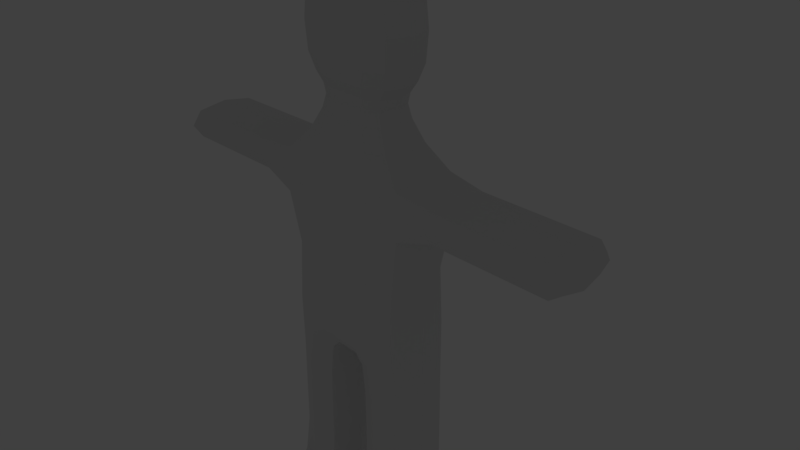 # Source: MyFIrstModel.blend  (saved by Blender 2.78.0; exported with 4.5.12 LTS)
import bpy
from mathutils import Matrix  # noqa: F401  (used for matrix-valued properties, if any)

bpy.ops.wm.read_factory_settings(use_empty=True)
scene = bpy.context.scene
scene.name = 'Scene'

# ---- collections
col_collection_1 = bpy.data.collections.new('Collection 1'); scene.collection.children.link(col_collection_1)
col_collection_1.hide_render = True
col_collection_1.hide_viewport = True
col_collection_5 = bpy.data.collections.new('Collection 5'); scene.collection.children.link(col_collection_5)

# ---- world
world_world = bpy.data.worlds.new('World'); scene.world = world_world
world_world.color = (0.05088, 0.05088, 0.05088)
world_world.use_sun_shadow = False
world_world.sun_shadow_jitter_overblur = 0.0
world_world.cycles.sampling_method = 'MANUAL'

# ---- cameras
cam_camera = bpy.data.cameras.new('Camera')
cam_camera.clip_end = 100.0
cam_camera.lens = 35.0
cam_camera.sensor_width = 32.0
cam_camera.sensor_height = 18.0
cam_camera.ortho_scale = 7.314
cam_camera.dof.focus_distance = 0.0
cam_camera.dof.aperture_fstop = 128.0

# ---- lights
light_lamp = bpy.data.lights.new('Lamp', 'POINT')
light_lamp.transmission_factor = 0.0
light_lamp.cutoff_distance = 30.0
light_lamp.energy = 100.0
light_lamp.shadow_buffer_clip_start = 1.001
light_lamp.shadow_soft_size = 0.1
light_lamp.shadow_maximum_resolution = 0.006
light_lamp.use_absolute_resolution = True

# ---- meshes
me_cube_001 = bpy.data.meshes.new('Cube.001')
me_cube_001.from_pydata([(-1.514, 0.0, 0.604), (-0.5, -0.55, 0.802), (-0.7716, 0.0, 1.248), (-0.3858, 0.4244, 1.248), (-0.2716, 0.2988, 1.595), (-0.5431, 0.0, 1.595), (-0.67, 0.0, 1.806), (-0.335, 0.3685, 1.806), (-0.3231, 0.3554, 2.764), (-0.3984, 0.4383, 2.267), (-0.7968, 0.0, 2.267), (-0.2478, 0.0, 2.912), (-0.6462, 0.0, 2.764), (-0.5, -0.55, 0.001889), (-1.0, 0.0, 0.001889), (-2.495, 0.55, 0.802), (-1.514, 0.0, 1.0), (-1.514, 0.55, 0.802), (-1.514, -0.55, 0.802), (-3.131, 0.55, 0.802), (-2.495, -0.55, 0.802), (-2.495, 0.0, 0.604), (-2.495, 0.0, 1.0), (-3.301, 0.0, 0.802), (-3.131, -0.55, 0.802), (-3.131, 0.0, 0.604), (-3.131, 0.0, 1.0), (-0.5, 0.55, 0.001889), (-0.3231, -0.3554, 2.764), (-0.335, -0.3685, 1.806), (-0.3984, -0.4383, 2.267), (-0.3858, -0.4244, 1.248), (-0.2716, -0.2988, 1.595), (-0.1201, 0.0, -1.0), (-0.5, 0.55, 0.802), (-0.3101, 0.55, -0.8001), (-1.012, 0.0, -1.185), (-0.3101, -0.55, -0.8001), (-0.2634, 0.0, -2.246), (-0.6317, -0.55, -1.285), (-0.2518, 0.0, -1.385), (-0.6317, 0.55, -1.285), (-1.023, 0.0, -2.911), (-1.023, 0.0, -2.246), (-0.6433, 0.55, -2.246), (-0.6433, -0.55, -2.246), (-0.2634, -0.55, -2.911), (-0.6433, 0.55, -2.911), (-0.2634, 0.0, -3.1), (-0.2634, 0.0, -2.911), (-0.6433, 0.0, -3.1), (-1.023, -0.7497, -2.911), (-1.023, -0.55, -2.911), (-0.6433, -0.55, -2.723), (-1.023, 0.0, -3.1), (-0.6433, 0.55, -3.1), (-0.6433, -0.9494, -2.911), (-0.6433, -0.7497, -3.1), (-0.2634, -0.7497, -2.911), (-0.6433, -0.7497, -2.723), (-0.2131, 0.0, -1.096), (-1.004, -0.55, 0.802), (-1.071, 0.0, 1.062), (-0.5455, 0.55, -0.9214), (-0.1676, 0.4125, -0.95), (-0.4714, -0.5186, 1.012), (-0.6003, 0.0, 1.458), (-0.3001, -0.3302, 1.458), (-0.6751, -0.3183, 1.248), (-0.6751, 0.3183, 1.248), (-0.5749, 0.0, 1.698), (-0.2874, -0.3162, 1.698), (-0.4753, -0.2241, 1.595), (-0.4753, 0.2241, 1.595), (-0.7651, 0.0, 1.977), (-0.3826, -0.4209, 1.977), (-0.5862, -0.2764, 1.806), (-0.5862, 0.2764, 1.806), (-0.7592, 0.0, 2.566), (-0.3796, -0.4176, 2.566), (-0.6972, -0.3287, 2.267), (-0.6972, 0.3287, 2.267), (-0.4713, 0.0, 2.875), (-0.2666, -0.2252, 2.875), (-0.5654, 0.2666, 2.764), (-0.5654, -0.2666, 2.764), (-0.875, -0.4125, 0.001889), (-1.004, 0.55, 0.802), (-0.5, -0.55, 0.503), (-1.129, 0.0, 0.4535), (-2.017, -0.55, 0.802), (-2.017, 0.0, 1.0), (-2.017, 0.55, 0.802), (-2.017, 0.0, 0.604), (-1.514, -0.4125, 0.6535), (-1.514, 0.4125, 0.6535), (-1.514, 0.4125, 0.9505), (-1.514, -0.4125, 0.9505), (-2.887, -0.55, 0.802), (-2.887, 0.0, 1.0), (-2.887, 0.55, 0.802), (-2.887, 0.0, 0.604), (-2.495, 0.4125, 0.6535), (-2.495, 0.4125, 0.9505), (-2.495, -0.4125, 0.9505), (-2.495, -0.4125, 0.6535), (-3.258, -0.4125, 0.802), (-3.258, 0.0, 0.9505), (-3.258, 0.4125, 0.802), (-3.258, 0.0, 0.6535), (-3.131, 0.4125, 0.6535), (-3.131, 0.4125, 0.9505), (-3.131, -0.4125, 0.9505), (-3.131, -0.4125, 0.6535), (-0.4714, 0.5186, 1.012), (-0.1676, -0.4125, -0.95), (-0.3001, 0.3302, 1.458), (-0.2874, 0.3162, 1.698), (-0.3826, 0.4209, 1.977), (-0.3796, 0.4176, 2.566), (-0.2666, 0.2252, 2.875), (-0.5, 0.55, 0.503), (0.0, 0.55, -0.8001), (0.0, -0.55, -0.8001), (0.0, -0.3554, 2.764), (0.0, 0.0, 2.912), (0.0, 0.4383, 2.267), (0.0, 0.3554, 2.764), (0.0, 0.3685, 1.806), (0.0, -0.3685, 1.806), (0.0, -0.4383, 2.267), (0.0, 0.2988, 1.595), (0.0, 0.4244, 1.248), (0.0, -0.4244, 1.248), (0.0, -0.2988, 1.595), (0.0, 0.0, -1.0), (0.0, -0.55, 0.802), (0.0, 0.55, 0.802), (-0.875, 0.4125, 0.001889), (-0.5455, -0.55, -0.9214), (0.0, 0.55, 0.001889), (0.0, -0.55, 0.001889), (-0.4525, 0.55, -0.4997), (-1.003, 0.0, -0.596), (-0.4525, -0.55, -0.4997), (-0.2605, 0.0, -1.793), (-0.6404, 0.55, -1.768), (-0.6404, -0.55, -1.768), (-1.02, 0.0, -1.743), (-0.9166, 0.4125, -1.21), (-0.9166, -0.4125, -1.21), (-0.3468, -0.4125, -1.36), (-0.3468, 0.4125, -1.36), (-0.2634, 0.0, -2.651), (-0.6433, 0.55, -2.651), (-0.6433, -0.55, -2.604), (-1.023, 0.0, -2.651), (-0.3584, -0.4125, -2.246), (-0.3584, 0.4125, -2.246), (-0.9282, 0.4125, -2.246), (-0.9282, -0.4125, -2.246), (-0.2634, 0.0, -3.053), (-0.6433, 0.55, -3.053), (-0.2634, -0.4125, -3.053), (-1.023, 0.0, -3.053), (-0.9282, 0.4125, -2.911), (-1.023, -0.4125, -2.911), (-0.3584, 0.4125, -2.911), (-0.2634, -0.4125, -2.911), (-0.6433, -0.6, -2.723), (-0.3584, 0.0, -3.1), (-0.6433, 0.4125, -3.1), (-0.6433, -0.4624, -3.1), (-0.9282, 0.0, -3.1), (-1.023, -0.6, -2.911), (-0.2634, -0.6, -2.911), (-0.3584, 0.4125, -3.1), (-0.3584, -0.55, -2.77), (-1.023, -0.4125, -3.053), (-0.9282, -0.55, -2.77), (-0.9282, 0.4125, -3.1), (-0.6433, -0.8995, -2.77), (-0.6433, -0.8995, -3.053), (-0.9282, -0.8995, -2.911), (-0.3584, -0.8995, -2.911), (-0.9282, -0.7497, -3.053), (-0.9282, -0.7497, -2.77), (-0.3584, -0.7497, -3.053), (-0.3584, -0.7497, -2.77), (-0.2962, -0.4125, -1.053), (-0.9703, -0.447, 1.008), (-0.2962, 0.4125, -1.053), (-0.9703, 0.447, 1.008), (-0.5252, -0.2476, 1.458), (-0.5252, 0.2476, 1.458), (-0.503, -0.2371, 1.698), (-0.503, 0.2371, 1.698), (-0.6695, -0.3156, 1.977), (-0.6695, 0.3156, 1.977), (-0.6643, -0.3132, 2.566), (-0.6643, 0.3132, 2.566), (-0.444, -0.1791, 2.846), (-0.444, 0.1791, 2.846), (-1.002, -0.462, 0.5393), (-1.002, 0.462, 0.5393), (-2.017, -0.4125, 0.9505), (-2.017, 0.4125, 0.9505), (-2.017, -0.4125, 0.6535), (-2.017, 0.4125, 0.6535), (-2.887, -0.4125, 0.9505), (-2.887, 0.4125, 0.9505), (-2.887, -0.4125, 0.6535), (-2.887, 0.4125, 0.6535), (-3.225, -0.3056, 0.912), (-3.225, 0.3056, 0.912), (-3.225, -0.3056, 0.692), (-3.225, 0.3056, 0.692), (0.0, 0.4125, -0.95), (0.0, 0.5186, 1.012), (0.0, -0.4125, -0.95), (0.0, -0.5186, 1.012), (0.0, 0.3302, 1.458), (0.0, -0.3302, 1.458), (0.0, 0.3162, 1.698), (0.0, -0.3162, 1.698), (0.0, 0.4209, 1.977), (0.0, -0.4209, 1.977), (0.0, 0.4176, 2.566), (0.0, -0.4176, 2.566), (0.0, 0.2252, 2.875), (0.0, -0.2252, 2.875), (0.0, -0.55, 0.503), (0.0, 0.55, 0.503), (-0.8687, 0.462, -0.6255), (-0.8687, -0.462, -0.6255), (0.0, 0.55, -0.4997), (0.0, -0.55, -0.4997), (-0.3555, -0.4125, -1.787), (-0.3555, 0.4125, -1.787), (-0.9253, 0.4125, -1.749), (-0.9253, -0.4125, -1.749), (-0.3242, -0.462, -2.677), (-0.3584, 0.4125, -2.651), (-0.9282, 0.4125, -2.651), (-0.9624, -0.462, -2.677), (-0.2634, -0.3056, -3.016), (-0.3584, 0.4125, -3.053), (-0.9282, 0.4125, -3.053), (-1.023, -0.3056, -3.016), (-0.3584, -0.6, -2.77), (-0.9282, -0.6, -2.77), (-0.3242, -0.494, -3.07), (-0.4322, 0.3056, -3.1), (-0.8543, 0.3056, -3.1), (-0.9624, -0.494, -3.07), (-0.4322, -0.8606, -2.806), (-0.8543, -0.8606, -2.806), (-0.4322, -0.8606, -3.016), (-0.8543, -0.8606, -3.016)], [], [(0, 95, 204, 89), (0, 89, 203, 94), (0, 94, 207, 93), (0, 93, 208, 95), (1, 88, 231, 136), (1, 136, 220, 65), (1, 65, 190, 61), (1, 61, 203, 88), (2, 69, 192, 62), (2, 62, 190, 68), (2, 68, 193, 66), (2, 66, 194, 69), (3, 132, 218, 114), (3, 114, 192, 69), (3, 69, 194, 116), (3, 116, 221, 132), (4, 131, 221, 116), (4, 116, 194, 73), (4, 73, 196, 117), (4, 117, 223, 131), (5, 73, 194, 66), (5, 66, 193, 72), (5, 72, 195, 70), (5, 70, 196, 73), (6, 77, 196, 70), (6, 70, 195, 76), (6, 76, 197, 74), (6, 74, 198, 77), (7, 128, 223, 117), (7, 117, 196, 77), (7, 77, 198, 118), (7, 118, 225, 128), (8, 127, 227, 119), (8, 119, 200, 84), (8, 84, 202, 120), (8, 120, 229, 127), (9, 126, 225, 118), (9, 118, 198, 81), (9, 81, 200, 119), (9, 119, 227, 126), (10, 81, 198, 74), (10, 74, 197, 80), (10, 80, 199, 78), (10, 78, 200, 81), (11, 125, 229, 120), (11, 120, 202, 82), (11, 82, 201, 83), (11, 83, 230, 125), (12, 84, 200, 78), (12, 78, 199, 85), (12, 85, 201, 82), (12, 82, 202, 84), (13, 144, 236, 141), (13, 141, 231, 88), (13, 88, 203, 86), (13, 86, 234, 144), (14, 143, 234, 86), (14, 86, 203, 89), (14, 89, 204, 138), (14, 138, 233, 143), (15, 103, 206, 92), (15, 92, 208, 102), (15, 102, 212, 100), (15, 100, 210, 103), (16, 97, 190, 62), (16, 62, 192, 96), (16, 96, 206, 91), (16, 91, 205, 97), (17, 96, 192, 87), (17, 87, 204, 95), (17, 95, 208, 92), (17, 92, 206, 96), (18, 94, 203, 61), (18, 61, 190, 97), (18, 97, 205, 90), (18, 90, 207, 94), (19, 111, 210, 100), (19, 100, 212, 110), (19, 110, 216, 108), (19, 108, 214, 111), (20, 105, 207, 90), (20, 90, 205, 104), (20, 104, 209, 98), (20, 98, 211, 105), (21, 102, 208, 93), (21, 93, 207, 105), (21, 105, 211, 101), (21, 101, 212, 102), (22, 104, 205, 91), (22, 91, 206, 103), (22, 103, 210, 99), (22, 99, 209, 104), (23, 109, 215, 106), (23, 106, 213, 107), (23, 107, 214, 108), (23, 108, 216, 109), (24, 113, 211, 98), (24, 98, 209, 112), (24, 112, 213, 106), (24, 106, 215, 113), (25, 110, 212, 101), (25, 101, 211, 113), (25, 113, 215, 109), (25, 109, 216, 110), (26, 112, 209, 99), (26, 99, 210, 111), (26, 111, 214, 107), (26, 107, 213, 112), (27, 142, 233, 138), (27, 138, 204, 121), (27, 121, 232, 140), (27, 140, 235, 142), (28, 85, 199, 79), (28, 79, 228, 124), (28, 124, 230, 83), (28, 83, 201, 85), (29, 76, 195, 71), (29, 71, 224, 129), (29, 129, 226, 75), (29, 75, 197, 76), (30, 80, 197, 75), (30, 75, 226, 130), (30, 130, 228, 79), (30, 79, 199, 80), (31, 68, 190, 65), (31, 65, 220, 133), (31, 133, 222, 67), (31, 67, 193, 68), (32, 72, 193, 67), (32, 67, 222, 134), (32, 134, 224, 71), (32, 71, 195, 72), (33, 60, 191, 64), (33, 64, 217, 135), (33, 135, 219, 115), (33, 115, 189, 60), (34, 121, 204, 87), (34, 87, 192, 114), (34, 114, 218, 137), (34, 137, 232, 121), (35, 64, 191, 63), (35, 63, 233, 142), (35, 142, 235, 122), (35, 122, 217, 64), (36, 150, 234, 143), (36, 143, 233, 149), (36, 149, 239, 148), (36, 148, 240, 150), (37, 115, 219, 123), (37, 123, 236, 144), (37, 144, 234, 139), (37, 139, 189, 115), (38, 158, 238, 145), (38, 145, 237, 157), (38, 157, 241, 153), (38, 153, 242, 158), (39, 151, 189, 139), (39, 139, 234, 150), (39, 150, 240, 147), (39, 147, 237, 151), (40, 152, 191, 60), (40, 60, 189, 151), (40, 151, 237, 145), (40, 145, 238, 152), (41, 149, 233, 63), (41, 63, 191, 152), (41, 152, 238, 146), (41, 146, 239, 149), (42, 166, 244, 156), (42, 156, 243, 165), (42, 165, 247, 164), (42, 164, 248, 166), (43, 160, 240, 148), (43, 148, 239, 159), (43, 159, 243, 156), (43, 156, 244, 160), (44, 159, 239, 146), (44, 146, 238, 158), (44, 158, 242, 154), (44, 154, 243, 159), (45, 157, 237, 147), (45, 147, 240, 160), (45, 160, 244, 155), (45, 155, 241, 157), (46, 163, 245, 168), (46, 168, 241, 177), (46, 177, 249, 175), (46, 175, 251, 163), (47, 165, 243, 154), (47, 154, 242, 167), (47, 167, 246, 162), (47, 162, 247, 165), (48, 176, 246, 161), (48, 161, 245, 163), (48, 163, 251, 170), (48, 170, 252, 176), (49, 167, 242, 153), (49, 153, 241, 168), (49, 168, 245, 161), (49, 161, 246, 167), (50, 170, 251, 172), (50, 172, 254, 173), (50, 173, 253, 171), (50, 171, 252, 170), (51, 186, 250, 174), (51, 174, 254, 185), (51, 185, 258, 183), (51, 183, 256, 186), (52, 179, 244, 166), (52, 166, 248, 178), (52, 178, 254, 174), (52, 174, 250, 179), (53, 177, 241, 155), (53, 155, 244, 179), (53, 179, 250, 169), (53, 169, 249, 177), (54, 178, 248, 164), (54, 164, 247, 180), (54, 180, 253, 173), (54, 173, 254, 178), (55, 180, 247, 162), (55, 162, 246, 176), (55, 176, 252, 171), (55, 171, 253, 180), (56, 184, 255, 181), (56, 181, 256, 183), (56, 183, 258, 182), (56, 182, 257, 184), (57, 185, 254, 172), (57, 172, 251, 187), (57, 187, 257, 182), (57, 182, 258, 185), (58, 187, 251, 175), (58, 175, 249, 188), (58, 188, 255, 184), (58, 184, 257, 187), (59, 188, 249, 169), (59, 169, 250, 186), (59, 186, 256, 181), (59, 181, 255, 188)])
_ca = me_cube_001.color_attributes.new('Col', 'BYTE_COLOR', 'CORNER')
_ca.data.foreach_set('color', [1.0, 1.0, 1.0, 1.0, 1.0, 1.0, 1.0, 1.0, 1.0, 1.0, 1.0, 1.0, 1.0, 1.0, 1.0, 1.0, 1.0, 1.0, 1.0, 1.0, 1.0, 1.0, 1.0, 1.0, 1.0, 1.0, 1.0, 1.0, 1.0, 1.0, 1.0, 1.0, 1.0, 1.0, 1.0, 1.0, 1.0, 1.0, 1.0, 1.0, 1.0, 1.0, 1.0, 1.0, 1.0, 1.0, 1.0, 1.0, 1.0, 1.0, 1.0, 1.0, 1.0, 1.0, 1.0, 1.0, 1.0, 1.0, 1.0, 1.0, 1.0, 1.0, 1.0, 1.0, 1.0, 1.0, 1.0, 1.0, 1.0, 1.0, 1.0, 1.0, 1.0, 1.0, 1.0, 1.0, 1.0, 1.0, 1.0, 1.0, 1.0, 1.0, 1.0, 1.0, 1.0, 1.0, 1.0, 1.0, 1.0, 1.0, 1.0, 1.0, 1.0, 1.0, 1.0, 1.0, 1.0, 1.0, 1.0, 1.0, 1.0, 1.0, 1.0, 1.0, 1.0, 1.0, 1.0, 1.0, 1.0, 1.0, 1.0, 1.0, 1.0, 1.0, 1.0, 1.0, 1.0, 1.0, 1.0, 1.0, 1.0, 1.0, 1.0, 1.0, 1.0, 1.0, 1.0, 1.0, 1.0, 1.0, 1.0, 1.0, 1.0, 1.0, 1.0, 1.0, 1.0, 1.0, 1.0, 1.0, 1.0, 1.0, 1.0, 1.0, 1.0, 1.0, 1.0, 1.0, 1.0, 1.0, 1.0, 1.0, 1.0, 1.0, 1.0, 1.0, 1.0, 1.0, 1.0, 1.0, 1.0, 1.0, 1.0, 1.0, 1.0, 1.0, 1.0, 1.0, 1.0, 1.0, 1.0, 1.0, 1.0, 1.0, 1.0, 1.0, 1.0, 1.0, 1.0, 1.0, 1.0, 1.0, 1.0, 1.0, 1.0, 1.0, 1.0, 1.0, 1.0, 1.0, 1.0, 1.0, 1.0, 1.0, 1.0, 1.0, 1.0, 1.0, 1.0, 1.0, 1.0, 1.0, 1.0, 1.0, 1.0, 1.0, 1.0, 1.0, 1.0, 1.0, 1.0, 1.0, 1.0, 1.0, 1.0, 1.0, 1.0, 1.0, 1.0, 1.0, 1.0, 1.0, 1.0, 1.0, 1.0, 1.0, 1.0, 1.0, 1.0, 1.0, 1.0, 1.0, 1.0, 1.0, 1.0, 1.0, 1.0, 1.0, 1.0, 1.0, 1.0, 1.0, 1.0, 1.0, 1.0, 1.0, 1.0, 1.0, 1.0, 1.0, 1.0, 1.0, 1.0, 1.0, 1.0, 1.0, 1.0, 1.0, 1.0, 1.0, 1.0, 1.0, 1.0, 1.0, 1.0, 1.0, 1.0, 1.0, 1.0, 1.0, 1.0, 1.0, 1.0, 1.0, 1.0, 1.0, 1.0, 1.0, 1.0, 1.0, 1.0, 1.0, 1.0, 1.0, 1.0, 1.0, 1.0, 1.0, 1.0, 1.0, 1.0, 1.0, 1.0, 1.0, 1.0, 1.0, 1.0, 1.0, 1.0, 1.0, 1.0, 1.0, 1.0, 1.0, 1.0, 1.0, 1.0, 1.0, 1.0, 1.0, 1.0, 1.0, 1.0, 1.0, 1.0, 1.0, 1.0, 1.0, 1.0, 1.0, 1.0, 1.0, 1.0, 1.0, 1.0, 1.0, 1.0, 1.0, 1.0, 1.0, 1.0, 1.0, 1.0, 1.0, 1.0, 1.0, 1.0, 1.0, 1.0, 1.0, 1.0, 1.0, 1.0, 1.0, 1.0, 1.0, 1.0, 1.0, 1.0, 1.0, 1.0, 1.0, 1.0, 1.0, 1.0, 1.0, 1.0, 1.0, 1.0, 1.0, 1.0, 1.0, 1.0, 1.0, 1.0, 1.0, 1.0, 1.0, 1.0, 1.0, 1.0, 1.0, 1.0, 1.0, 1.0, 1.0, 1.0, 1.0, 1.0, 1.0, 1.0, 1.0, 1.0, 1.0, 1.0, 1.0, 1.0, 1.0, 1.0, 1.0, 1.0, 1.0, 1.0, 1.0, 1.0, 1.0, 1.0, 1.0, 1.0, 1.0, 1.0, 1.0, 1.0, 1.0, 1.0, 1.0, 1.0, 1.0, 1.0, 1.0, 1.0, 1.0, 1.0, 1.0, 1.0, 1.0, 1.0, 1.0, 1.0, 1.0, 1.0, 1.0, 1.0, 1.0, 1.0, 1.0, 1.0, 1.0, 1.0, 1.0, 1.0, 1.0, 1.0, 1.0, 1.0, 1.0, 1.0, 1.0, 1.0, 1.0, 1.0, 1.0, 1.0, 1.0, 1.0, 1.0, 1.0, 1.0, 1.0, 1.0, 1.0, 1.0, 1.0, 1.0, 1.0, 1.0, 1.0, 1.0, 1.0, 1.0, 1.0, 1.0, 1.0, 1.0, 1.0, 1.0, 1.0, 1.0, 1.0, 1.0, 1.0, 1.0, 1.0, 1.0, 1.0, 1.0, 1.0, 1.0, 1.0, 1.0, 1.0, 1.0, 1.0, 1.0, 1.0, 1.0, 1.0, 1.0, 1.0, 1.0, 1.0, 1.0, 1.0, 1.0, 1.0, 1.0, 1.0, 1.0, 1.0, 1.0, 1.0, 1.0, 1.0, 1.0, 1.0, 1.0, 1.0, 1.0, 1.0, 1.0, 1.0, 1.0, 1.0, 1.0, 1.0, 1.0, 1.0, 1.0, 1.0, 1.0, 1.0, 1.0, 1.0, 1.0, 1.0, 1.0, 1.0, 1.0, 1.0, 1.0, 1.0, 1.0, 1.0, 1.0, 1.0, 1.0, 1.0, 1.0, 1.0, 1.0, 1.0, 1.0, 1.0, 1.0, 1.0, 1.0, 1.0, 1.0, 1.0, 1.0, 1.0, 1.0, 1.0, 1.0, 1.0, 1.0, 1.0, 1.0, 1.0, 1.0, 1.0, 1.0, 1.0, 1.0, 1.0, 1.0, 1.0, 1.0, 1.0, 1.0, 1.0, 1.0, 1.0, 1.0, 1.0, 1.0, 1.0, 1.0, 1.0, 1.0, 1.0, 1.0, 1.0, 1.0, 1.0, 1.0, 1.0, 1.0, 1.0, 1.0, 1.0, 1.0, 1.0, 1.0, 1.0, 1.0, 1.0, 1.0, 1.0, 1.0, 1.0, 1.0, 1.0, 1.0, 1.0, 1.0, 1.0, 1.0, 1.0, 1.0, 1.0, 1.0, 1.0, 1.0, 1.0, 1.0, 1.0, 1.0, 1.0, 1.0, 1.0, 1.0, 1.0, 1.0, 1.0, 1.0, 1.0, 1.0, 1.0, 1.0, 1.0, 1.0, 1.0, 1.0, 1.0, 1.0, 1.0, 1.0, 1.0, 1.0, 1.0, 1.0, 1.0, 1.0, 1.0, 1.0, 1.0, 1.0, 1.0, 1.0, 1.0, 1.0, 1.0, 1.0, 1.0, 1.0, 1.0, 1.0, 1.0, 1.0, 1.0, 1.0, 1.0, 1.0, 1.0, 1.0, 1.0, 1.0, 1.0, 1.0, 1.0, 1.0, 1.0, 1.0, 1.0, 1.0, 1.0, 1.0, 1.0, 1.0, 1.0, 1.0, 1.0, 1.0, 1.0, 1.0, 1.0, 1.0, 1.0, 1.0, 1.0, 1.0, 1.0, 1.0, 1.0, 1.0, 1.0, 1.0, 1.0, 1.0, 1.0, 1.0, 1.0, 1.0, 1.0, 1.0, 1.0, 1.0, 1.0, 1.0, 1.0, 1.0, 1.0, 1.0, 1.0, 1.0, 1.0, 1.0, 1.0, 1.0, 1.0, 1.0, 1.0, 1.0, 1.0, 1.0, 1.0, 1.0, 1.0, 1.0, 1.0, 1.0, 1.0, 1.0, 1.0, 1.0, 1.0, 1.0, 1.0, 1.0, 1.0, 1.0, 1.0, 1.0, 1.0, 1.0, 1.0, 1.0, 1.0, 1.0, 1.0, 1.0, 1.0, 1.0, 1.0, 1.0, 1.0, 1.0, 1.0, 1.0, 1.0, 1.0, 1.0, 1.0, 1.0, 1.0, 1.0, 1.0, 1.0, 1.0, 1.0, 1.0, 1.0, 1.0, 1.0, 1.0, 1.0, 1.0, 1.0, 1.0, 1.0, 1.0, 1.0, 1.0, 1.0, 1.0, 1.0, 1.0, 1.0, 1.0, 1.0, 1.0, 1.0, 1.0, 1.0, 1.0, 1.0, 1.0, 1.0, 1.0, 1.0, 1.0, 1.0, 1.0, 1.0, 1.0, 1.0, 1.0, 1.0, 1.0, 1.0, 1.0, 1.0, 1.0, 1.0, 1.0, 1.0, 1.0, 1.0, 1.0, 1.0, 1.0, 1.0, 1.0, 1.0, 1.0, 1.0, 1.0, 1.0, 1.0, 1.0, 1.0, 1.0, 1.0, 1.0, 1.0, 1.0, 1.0, 1.0, 1.0, 1.0, 1.0, 1.0, 1.0, 1.0, 1.0, 1.0, 1.0, 1.0, 1.0, 1.0, 1.0, 1.0, 1.0, 1.0, 1.0, 1.0, 1.0, 1.0, 1.0, 1.0, 1.0, 1.0, 1.0, 1.0, 1.0, 1.0, 1.0, 1.0, 1.0, 1.0, 1.0, 1.0, 1.0, 1.0, 1.0, 1.0, 1.0, 1.0, 1.0, 1.0, 1.0, 1.0, 1.0, 1.0, 1.0, 1.0, 1.0, 1.0, 1.0, 1.0, 1.0, 1.0, 1.0, 1.0, 1.0, 1.0, 1.0, 1.0, 1.0, 1.0, 1.0, 1.0, 1.0, 1.0, 1.0, 1.0, 1.0, 1.0, 1.0, 1.0, 1.0, 1.0, 1.0, 1.0, 1.0, 1.0, 1.0, 1.0, 1.0, 1.0, 1.0, 1.0, 1.0, 1.0, 1.0, 1.0, 1.0, 1.0, 1.0, 1.0, 1.0, 1.0, 1.0, 1.0, 1.0, 1.0, 1.0, 1.0, 1.0, 1.0, 1.0, 1.0, 1.0, 1.0, 1.0, 1.0, 1.0, 1.0, 1.0, 1.0, 1.0, 1.0, 1.0, 1.0, 1.0, 1.0, 1.0, 1.0, 1.0, 1.0, 1.0, 1.0, 1.0, 1.0, 1.0, 1.0, 1.0, 1.0, 1.0, 1.0, 1.0, 1.0, 1.0, 1.0, 1.0, 1.0, 1.0, 1.0, 1.0, 1.0, 1.0, 1.0, 1.0, 1.0, 1.0, 1.0, 1.0, 1.0, 1.0, 1.0, 1.0, 1.0, 1.0, 1.0, 1.0, 1.0, 1.0, 1.0, 1.0, 1.0, 1.0, 1.0, 1.0, 1.0, 1.0, 1.0, 1.0, 1.0, 1.0, 1.0, 1.0, 1.0, 1.0, 1.0, 1.0, 1.0, 1.0, 1.0, 1.0, 1.0, 1.0, 1.0, 1.0, 1.0, 1.0, 1.0, 1.0, 1.0, 1.0, 1.0, 1.0, 1.0, 1.0, 1.0, 1.0, 1.0, 1.0, 1.0, 1.0, 1.0, 1.0, 1.0, 1.0, 1.0, 1.0, 1.0, 1.0, 1.0, 1.0, 1.0, 1.0, 1.0, 1.0, 1.0, 1.0, 1.0, 1.0, 1.0, 1.0, 1.0, 1.0, 1.0, 1.0, 1.0, 1.0, 1.0, 1.0, 1.0, 1.0, 1.0, 1.0, 1.0, 1.0, 1.0, 1.0, 1.0, 1.0, 1.0, 1.0, 1.0, 1.0, 1.0, 1.0, 1.0, 1.0, 1.0, 1.0, 1.0, 1.0, 1.0, 1.0, 1.0, 1.0, 1.0, 1.0, 1.0, 1.0, 1.0, 1.0, 1.0, 1.0, 1.0, 1.0, 1.0, 1.0, 1.0, 1.0, 1.0, 1.0, 1.0, 1.0, 1.0, 1.0, 1.0, 1.0, 1.0, 1.0, 1.0, 1.0, 1.0, 1.0, 1.0, 1.0, 1.0, 1.0, 1.0, 1.0, 1.0, 1.0, 1.0, 1.0, 1.0, 1.0, 1.0, 1.0, 1.0, 1.0, 1.0, 1.0, 1.0, 1.0, 1.0, 1.0, 1.0, 1.0, 1.0, 1.0, 1.0, 1.0, 1.0, 1.0, 1.0, 1.0, 1.0, 1.0, 1.0, 1.0, 1.0, 1.0, 1.0, 1.0, 1.0, 1.0, 1.0, 1.0, 1.0, 1.0, 1.0, 1.0, 1.0, 1.0, 1.0, 1.0, 1.0, 1.0, 1.0, 1.0, 1.0, 1.0, 1.0, 1.0, 1.0, 1.0, 1.0, 1.0, 1.0, 1.0, 1.0, 1.0, 1.0, 1.0, 1.0, 1.0, 1.0, 1.0, 1.0, 1.0, 1.0, 1.0, 1.0, 1.0, 1.0, 1.0, 1.0, 1.0, 1.0, 1.0, 1.0, 1.0, 1.0, 1.0, 1.0, 1.0, 1.0, 1.0, 1.0, 1.0, 1.0, 1.0, 1.0, 1.0, 1.0, 1.0, 1.0, 1.0, 1.0, 1.0, 1.0, 1.0, 1.0, 1.0, 1.0, 1.0, 1.0, 1.0, 1.0, 1.0, 1.0, 1.0, 1.0, 1.0, 1.0, 1.0, 1.0, 1.0, 1.0, 1.0, 1.0, 1.0, 1.0, 1.0, 1.0, 1.0, 1.0, 1.0, 1.0, 1.0, 1.0, 1.0, 1.0, 1.0, 1.0, 1.0, 1.0, 1.0, 1.0, 1.0, 1.0, 1.0, 1.0, 1.0, 1.0, 1.0, 1.0, 1.0, 1.0, 1.0, 1.0, 1.0, 1.0, 1.0, 1.0, 1.0, 1.0, 1.0, 1.0, 1.0, 1.0, 1.0, 1.0, 1.0, 1.0, 1.0, 1.0, 1.0, 1.0, 1.0, 1.0, 1.0, 1.0, 1.0, 1.0, 1.0, 1.0, 1.0, 1.0, 1.0, 1.0, 1.0, 1.0, 1.0, 1.0, 1.0, 1.0, 1.0, 1.0, 1.0, 1.0, 1.0, 1.0, 1.0, 1.0, 1.0, 1.0, 1.0, 1.0, 1.0, 1.0, 1.0, 1.0, 1.0, 1.0, 1.0, 1.0, 1.0, 1.0, 1.0, 1.0, 1.0, 1.0, 1.0, 1.0, 1.0, 1.0, 1.0, 1.0, 1.0, 1.0, 1.0, 1.0, 1.0, 1.0, 1.0, 1.0, 1.0, 1.0, 1.0, 1.0, 1.0, 1.0, 1.0, 1.0, 1.0, 1.0, 1.0, 1.0, 1.0, 1.0, 1.0, 1.0, 1.0, 1.0, 1.0, 1.0, 1.0, 1.0, 1.0, 1.0, 1.0, 1.0, 1.0, 1.0, 1.0, 1.0, 1.0, 1.0, 1.0, 1.0, 1.0, 1.0, 1.0, 1.0, 1.0, 1.0, 1.0, 1.0, 1.0, 1.0, 1.0, 1.0, 1.0, 1.0, 1.0, 1.0, 1.0, 1.0, 1.0, 1.0, 1.0, 1.0, 1.0, 1.0, 1.0, 1.0, 1.0, 1.0, 1.0, 1.0, 1.0, 1.0, 1.0, 1.0, 1.0, 1.0, 1.0, 1.0, 1.0, 1.0, 1.0, 1.0, 1.0, 1.0, 1.0, 1.0, 1.0, 1.0, 1.0, 1.0, 1.0, 1.0, 1.0, 1.0, 1.0, 1.0, 1.0, 1.0, 1.0, 1.0, 1.0, 1.0, 1.0, 1.0, 1.0, 1.0, 1.0, 1.0, 1.0, 1.0, 1.0, 1.0, 1.0, 1.0, 1.0, 1.0, 1.0, 1.0, 1.0, 1.0, 1.0, 1.0, 1.0, 1.0, 1.0, 1.0, 1.0, 1.0, 1.0, 1.0, 1.0, 1.0, 1.0, 1.0, 1.0, 1.0, 1.0, 1.0, 1.0, 1.0, 1.0, 1.0, 1.0, 1.0, 1.0, 1.0, 1.0, 1.0, 1.0, 1.0, 1.0, 1.0, 1.0, 1.0, 1.0, 1.0, 1.0, 1.0, 1.0, 1.0, 1.0, 1.0, 1.0, 1.0, 1.0, 1.0, 1.0, 1.0, 1.0, 1.0, 1.0, 1.0, 1.0, 1.0, 1.0, 1.0, 1.0, 1.0, 1.0, 1.0, 1.0, 1.0, 1.0, 1.0, 1.0, 1.0, 1.0, 1.0, 1.0, 1.0, 1.0, 1.0, 1.0, 1.0, 1.0, 1.0, 1.0, 1.0, 1.0, 1.0, 1.0, 1.0, 1.0, 1.0, 1.0, 1.0, 1.0, 1.0, 1.0, 1.0, 1.0, 1.0, 1.0, 1.0, 1.0, 1.0, 1.0, 1.0, 1.0, 1.0, 1.0, 1.0, 1.0, 1.0, 1.0, 1.0, 1.0, 1.0, 1.0, 1.0, 1.0, 1.0, 1.0, 1.0, 1.0, 1.0, 1.0, 1.0, 1.0, 1.0, 1.0, 1.0, 1.0, 1.0, 1.0, 1.0, 1.0, 1.0, 1.0, 1.0, 1.0, 1.0, 1.0, 1.0, 1.0, 1.0, 1.0, 1.0, 1.0, 1.0, 1.0, 1.0, 1.0, 1.0, 1.0, 1.0, 1.0, 1.0, 1.0, 1.0, 1.0, 1.0, 1.0, 1.0, 1.0, 1.0, 1.0, 1.0, 1.0, 1.0, 1.0, 1.0, 1.0, 1.0, 1.0, 1.0, 1.0, 1.0, 1.0, 1.0, 1.0, 1.0, 1.0, 1.0, 1.0, 1.0, 1.0, 1.0, 1.0, 1.0, 1.0, 1.0, 1.0, 1.0, 1.0, 1.0, 1.0, 1.0, 1.0, 1.0, 1.0, 1.0, 1.0, 1.0, 1.0, 1.0, 1.0, 1.0, 1.0, 1.0, 1.0, 1.0, 1.0, 1.0, 1.0, 1.0, 1.0, 1.0, 1.0, 1.0, 1.0, 1.0, 1.0, 1.0, 1.0, 1.0, 1.0, 1.0, 1.0, 1.0, 1.0, 1.0, 1.0, 1.0, 1.0, 1.0, 1.0, 1.0, 1.0, 1.0, 1.0, 1.0, 1.0, 1.0, 1.0, 1.0, 1.0, 1.0, 1.0, 1.0, 1.0, 1.0, 1.0, 1.0, 1.0, 1.0, 1.0, 1.0, 1.0, 1.0, 1.0, 1.0, 1.0, 1.0, 1.0, 1.0, 1.0, 1.0, 1.0, 1.0, 1.0, 1.0, 1.0, 1.0, 1.0, 1.0, 1.0, 1.0, 1.0, 1.0, 1.0, 1.0, 1.0, 1.0, 1.0, 1.0, 1.0, 1.0, 1.0, 1.0, 1.0, 1.0, 1.0, 1.0, 1.0, 1.0, 1.0, 1.0, 1.0, 1.0, 1.0, 1.0, 1.0, 1.0, 1.0, 1.0, 1.0, 1.0, 1.0, 1.0, 1.0, 1.0, 1.0, 1.0, 1.0, 1.0, 1.0, 1.0, 1.0, 1.0, 1.0, 1.0, 1.0, 1.0, 1.0, 1.0, 1.0, 1.0, 1.0, 1.0, 1.0, 1.0, 1.0, 1.0, 1.0, 1.0, 1.0, 1.0, 1.0, 1.0, 1.0, 1.0, 1.0, 1.0, 1.0, 1.0, 1.0, 1.0, 1.0, 1.0, 1.0, 1.0, 1.0, 1.0, 1.0, 1.0, 1.0, 1.0, 1.0, 1.0, 1.0, 1.0, 1.0, 1.0, 1.0, 1.0, 1.0, 1.0, 1.0, 1.0, 1.0, 1.0, 1.0, 1.0, 1.0, 1.0, 1.0, 1.0, 1.0, 1.0, 1.0, 1.0, 1.0, 1.0, 1.0, 1.0, 1.0, 1.0, 1.0, 1.0, 1.0, 1.0, 1.0, 1.0, 1.0, 1.0, 1.0, 1.0, 1.0, 1.0, 1.0, 1.0, 1.0, 1.0, 1.0, 1.0, 1.0, 1.0, 1.0, 1.0, 1.0, 1.0, 1.0, 1.0, 1.0, 1.0, 1.0, 1.0, 1.0, 1.0, 1.0, 1.0, 1.0, 1.0, 1.0, 1.0, 1.0, 1.0, 1.0, 1.0, 1.0, 1.0, 1.0, 1.0, 1.0, 1.0, 1.0, 1.0, 1.0, 1.0, 1.0, 1.0, 1.0, 1.0, 1.0, 1.0, 1.0, 1.0, 1.0, 1.0, 1.0, 1.0, 1.0, 1.0, 1.0, 1.0, 1.0, 1.0, 1.0, 1.0, 1.0, 1.0, 1.0, 1.0, 1.0, 1.0, 1.0, 1.0, 1.0, 1.0, 1.0, 1.0, 1.0, 1.0, 1.0, 1.0, 1.0, 1.0, 1.0, 1.0, 1.0, 1.0, 1.0, 1.0, 1.0, 1.0, 1.0, 1.0, 1.0, 1.0, 1.0, 1.0, 1.0, 1.0, 1.0, 1.0, 1.0, 1.0, 1.0, 1.0, 1.0, 1.0, 1.0, 1.0, 1.0, 1.0, 1.0, 1.0, 1.0, 1.0, 1.0, 1.0, 1.0, 1.0, 1.0, 1.0, 1.0, 1.0, 1.0, 1.0, 1.0, 1.0, 1.0, 1.0, 1.0, 1.0, 1.0, 1.0, 1.0, 1.0, 1.0, 1.0, 1.0, 1.0, 1.0, 1.0, 1.0, 1.0, 1.0, 1.0, 1.0, 1.0, 1.0, 1.0, 1.0, 1.0, 1.0, 1.0, 1.0, 1.0, 1.0, 1.0, 1.0, 1.0, 1.0, 1.0, 1.0, 1.0, 1.0, 1.0, 1.0, 1.0, 1.0, 1.0, 1.0, 1.0, 1.0, 1.0, 1.0, 1.0, 1.0, 1.0, 1.0, 1.0, 1.0, 1.0, 1.0, 1.0, 1.0, 1.0, 1.0, 1.0, 1.0, 1.0, 1.0, 1.0, 1.0, 1.0, 1.0, 1.0, 1.0, 1.0, 1.0, 1.0, 1.0, 1.0, 1.0, 1.0, 1.0, 1.0, 1.0, 1.0, 1.0, 1.0, 1.0, 1.0, 1.0, 1.0, 1.0, 1.0, 1.0, 1.0, 1.0, 1.0, 1.0, 1.0, 1.0, 1.0, 1.0, 1.0, 1.0, 1.0, 1.0, 1.0, 1.0, 1.0, 1.0, 1.0, 1.0, 1.0, 1.0, 1.0, 1.0, 1.0, 1.0, 1.0, 1.0, 1.0, 1.0, 1.0, 1.0, 1.0, 1.0, 1.0, 1.0, 1.0, 1.0, 1.0, 1.0, 1.0, 1.0, 1.0, 1.0, 1.0, 1.0, 1.0, 1.0, 1.0, 1.0, 1.0, 1.0, 1.0, 1.0, 1.0, 1.0, 1.0, 1.0, 1.0, 1.0, 1.0, 1.0, 1.0, 1.0, 1.0, 1.0, 1.0, 1.0, 1.0, 1.0, 1.0, 1.0, 1.0, 1.0, 1.0, 1.0, 1.0, 1.0, 1.0, 1.0, 1.0, 1.0, 1.0, 1.0, 1.0, 1.0, 1.0, 1.0, 1.0, 1.0, 1.0, 1.0, 1.0, 1.0, 1.0, 1.0, 1.0, 1.0, 1.0, 1.0, 1.0, 1.0, 1.0, 1.0, 1.0, 1.0, 1.0, 1.0, 1.0, 1.0, 1.0, 1.0, 1.0, 1.0, 1.0, 1.0, 1.0, 1.0, 1.0, 1.0, 1.0, 1.0, 1.0, 1.0, 1.0, 1.0, 1.0, 1.0, 1.0, 1.0, 1.0, 1.0, 1.0, 1.0, 1.0, 1.0, 1.0, 1.0, 1.0, 1.0, 1.0, 1.0, 1.0, 1.0, 1.0, 1.0, 1.0, 1.0, 1.0, 1.0, 1.0, 1.0, 1.0, 1.0, 1.0, 1.0, 1.0, 1.0, 1.0, 1.0, 1.0, 1.0, 1.0, 1.0, 1.0, 1.0, 1.0, 1.0, 1.0, 1.0, 1.0, 1.0, 1.0, 1.0, 1.0, 1.0, 1.0, 1.0, 1.0, 1.0, 1.0, 1.0, 1.0, 1.0, 1.0, 1.0, 1.0, 1.0, 1.0, 1.0, 1.0, 1.0, 1.0, 1.0, 1.0, 1.0, 1.0, 1.0, 1.0, 1.0, 1.0, 1.0, 1.0, 1.0, 1.0, 1.0, 1.0, 1.0, 1.0, 1.0, 1.0, 1.0, 1.0, 1.0, 1.0, 1.0, 1.0, 1.0, 1.0, 1.0, 1.0, 1.0, 1.0, 1.0, 1.0, 1.0, 1.0, 1.0, 1.0, 1.0, 1.0, 1.0, 1.0, 1.0, 1.0, 1.0, 1.0, 1.0, 1.0, 1.0, 1.0, 1.0, 1.0, 1.0, 1.0, 1.0, 1.0, 1.0, 1.0, 1.0, 1.0, 1.0, 1.0, 1.0, 1.0, 1.0, 1.0, 1.0, 1.0, 1.0, 1.0, 1.0, 1.0, 1.0, 1.0, 1.0, 1.0, 1.0, 1.0, 1.0, 1.0, 1.0, 1.0, 1.0, 1.0, 1.0, 1.0, 1.0, 1.0, 1.0, 1.0, 1.0, 1.0, 1.0, 1.0, 1.0, 1.0, 1.0, 1.0, 1.0, 1.0, 1.0, 1.0, 1.0, 1.0, 1.0, 1.0, 1.0, 1.0, 1.0, 1.0, 1.0, 1.0, 1.0, 1.0, 1.0, 1.0, 1.0, 1.0, 1.0, 1.0, 1.0, 1.0, 1.0, 1.0, 1.0, 1.0, 1.0, 1.0, 1.0, 1.0, 1.0, 1.0, 1.0, 1.0, 1.0, 1.0, 1.0, 1.0, 1.0, 1.0, 1.0, 1.0, 1.0, 1.0, 1.0, 1.0, 1.0, 1.0, 1.0, 1.0, 1.0, 1.0, 1.0, 1.0, 1.0, 1.0, 1.0, 1.0, 1.0, 1.0, 1.0, 1.0, 1.0, 1.0, 1.0, 1.0, 1.0, 1.0, 1.0, 1.0, 1.0, 1.0, 1.0, 1.0, 1.0, 1.0, 1.0, 1.0, 1.0, 1.0, 1.0, 1.0, 1.0, 1.0, 1.0, 1.0, 1.0, 1.0, 1.0, 1.0, 1.0, 1.0, 1.0, 1.0, 1.0, 1.0, 1.0, 1.0, 1.0, 1.0, 1.0, 1.0, 1.0, 1.0, 1.0, 1.0, 1.0, 1.0, 1.0, 1.0, 1.0, 1.0, 1.0, 1.0, 1.0, 1.0, 1.0, 1.0, 1.0, 1.0, 1.0, 1.0, 1.0, 1.0, 1.0, 1.0, 1.0, 1.0, 1.0, 1.0, 1.0, 1.0, 1.0, 1.0, 1.0, 1.0, 1.0, 1.0, 1.0, 1.0, 1.0, 1.0, 1.0, 1.0, 1.0, 1.0, 1.0, 1.0, 1.0, 1.0, 1.0, 1.0, 1.0, 1.0, 1.0, 1.0, 1.0, 1.0, 1.0, 1.0, 1.0, 1.0, 1.0, 1.0, 1.0, 1.0, 1.0, 1.0, 1.0, 1.0, 1.0, 1.0, 1.0, 1.0, 1.0, 1.0, 1.0, 1.0, 1.0, 1.0, 1.0, 1.0, 1.0, 1.0, 1.0, 1.0, 1.0, 1.0, 1.0, 1.0, 1.0, 1.0, 1.0, 1.0, 1.0, 1.0, 1.0, 1.0, 1.0, 1.0, 1.0, 1.0, 1.0, 1.0, 1.0, 1.0, 1.0, 1.0, 1.0, 1.0, 1.0, 1.0, 1.0, 1.0, 1.0, 1.0, 1.0, 1.0, 1.0, 1.0, 1.0, 1.0, 1.0, 1.0, 1.0, 1.0, 1.0, 1.0, 1.0, 1.0, 1.0, 1.0, 1.0, 1.0, 1.0, 1.0, 1.0, 1.0, 1.0, 1.0, 1.0, 1.0, 1.0, 1.0, 1.0, 1.0, 1.0, 1.0, 1.0, 1.0, 1.0, 1.0, 1.0, 1.0, 1.0, 1.0, 1.0, 1.0, 1.0, 1.0, 1.0, 1.0, 1.0, 1.0, 1.0, 1.0, 1.0, 1.0, 1.0, 1.0, 1.0, 1.0, 1.0, 1.0, 1.0, 1.0, 1.0, 1.0, 1.0, 1.0, 1.0, 1.0, 1.0, 1.0, 1.0, 1.0, 1.0, 1.0, 1.0, 1.0, 1.0, 1.0, 1.0, 1.0, 1.0, 1.0, 1.0, 1.0, 1.0, 1.0, 1.0, 1.0, 1.0, 1.0, 1.0, 1.0, 1.0, 1.0, 1.0, 1.0, 1.0, 1.0, 1.0, 1.0, 1.0, 1.0, 1.0, 1.0, 1.0, 1.0, 1.0, 1.0, 1.0, 1.0, 1.0, 1.0, 1.0, 1.0, 1.0, 1.0, 1.0, 1.0, 1.0, 1.0, 1.0, 1.0, 1.0, 1.0, 1.0, 1.0, 1.0, 1.0, 1.0, 1.0, 1.0, 1.0, 1.0, 1.0, 1.0, 1.0, 1.0, 1.0, 1.0, 1.0, 1.0, 1.0, 1.0, 1.0, 1.0, 1.0, 1.0, 1.0, 1.0, 1.0, 1.0, 1.0, 1.0, 1.0, 1.0, 1.0, 1.0, 1.0, 1.0, 1.0, 1.0, 1.0, 1.0, 1.0, 1.0, 1.0, 1.0, 1.0, 1.0, 1.0, 1.0, 1.0, 1.0, 1.0, 1.0, 1.0, 1.0, 1.0, 1.0, 1.0, 1.0, 1.0, 1.0, 1.0, 1.0, 1.0, 1.0, 1.0, 1.0, 1.0, 1.0, 1.0, 1.0, 1.0, 1.0, 1.0, 1.0, 1.0, 1.0, 1.0, 1.0, 1.0, 1.0, 1.0, 1.0, 1.0, 1.0, 1.0, 1.0, 1.0, 1.0, 1.0, 1.0, 1.0, 1.0, 1.0, 1.0, 1.0, 1.0, 1.0, 1.0, 1.0, 1.0, 1.0, 1.0, 1.0, 1.0, 1.0, 1.0, 1.0, 1.0, 1.0, 1.0, 1.0, 1.0, 1.0, 1.0, 1.0, 1.0, 1.0, 1.0, 1.0, 1.0, 1.0, 1.0, 1.0, 1.0, 1.0, 1.0, 1.0, 1.0, 1.0, 1.0, 1.0, 1.0, 1.0, 1.0, 1.0, 1.0, 1.0, 1.0, 1.0, 1.0, 1.0, 1.0, 1.0, 1.0, 1.0, 1.0, 1.0, 1.0, 1.0, 1.0, 1.0, 1.0, 1.0, 1.0, 1.0, 1.0, 1.0, 1.0, 1.0, 1.0, 1.0, 1.0, 1.0, 1.0, 1.0, 1.0, 1.0, 1.0, 1.0, 1.0, 1.0, 1.0, 1.0, 1.0, 1.0, 1.0, 1.0, 1.0, 1.0, 1.0, 1.0, 1.0, 1.0, 1.0, 1.0, 1.0, 1.0, 1.0, 1.0, 1.0, 1.0, 1.0, 1.0, 1.0, 1.0, 1.0, 1.0, 1.0, 1.0, 1.0, 1.0, 1.0, 1.0, 1.0, 1.0, 1.0, 1.0, 1.0, 1.0, 1.0, 1.0, 1.0, 1.0, 1.0, 1.0, 1.0, 1.0, 1.0, 1.0, 1.0, 1.0, 1.0, 1.0, 1.0, 1.0, 1.0, 1.0, 1.0, 1.0, 1.0, 1.0, 1.0, 1.0, 1.0, 1.0, 1.0, 1.0, 1.0, 1.0, 1.0, 1.0, 1.0, 1.0, 1.0, 1.0, 1.0, 1.0, 1.0, 1.0, 1.0, 1.0, 1.0, 1.0, 1.0, 1.0, 1.0, 1.0, 1.0, 1.0, 1.0, 1.0, 1.0, 1.0, 1.0, 1.0, 1.0, 1.0, 1.0, 1.0, 1.0, 1.0, 1.0, 1.0, 1.0, 1.0, 1.0, 1.0, 1.0, 1.0, 1.0, 1.0, 1.0, 1.0, 1.0, 1.0, 1.0, 1.0, 1.0, 1.0, 1.0, 1.0, 1.0, 1.0, 1.0, 1.0, 1.0, 1.0, 1.0, 1.0, 1.0, 1.0, 1.0, 1.0, 1.0, 1.0, 1.0, 1.0, 1.0, 1.0, 1.0, 1.0, 1.0, 1.0, 1.0, 1.0, 1.0, 1.0, 1.0, 1.0, 1.0, 1.0, 1.0, 1.0, 1.0, 1.0, 1.0, 1.0, 1.0, 1.0, 1.0, 1.0, 1.0, 1.0, 1.0, 1.0, 1.0, 1.0, 1.0, 1.0, 1.0, 1.0, 1.0, 1.0, 1.0, 1.0, 1.0, 1.0, 1.0, 1.0, 1.0, 1.0, 1.0, 1.0, 1.0, 1.0, 1.0, 1.0, 1.0, 1.0, 1.0, 1.0, 1.0, 1.0, 1.0, 1.0, 1.0, 1.0, 1.0, 1.0, 1.0, 1.0, 1.0, 1.0, 1.0, 1.0, 1.0, 1.0, 1.0, 1.0, 1.0, 1.0, 1.0, 1.0, 1.0, 1.0, 1.0, 1.0, 1.0, 1.0, 1.0, 1.0, 1.0, 1.0, 1.0, 1.0, 1.0, 1.0, 1.0, 1.0, 1.0, 1.0, 1.0, 1.0, 1.0, 1.0, 1.0, 1.0, 1.0, 1.0, 1.0, 1.0, 1.0, 1.0, 1.0, 1.0, 1.0, 1.0, 1.0, 1.0, 1.0, 1.0, 1.0, 1.0, 1.0, 1.0, 1.0, 1.0, 1.0, 1.0, 1.0, 1.0, 1.0, 1.0, 1.0, 1.0, 1.0, 1.0, 1.0, 1.0, 1.0, 1.0, 1.0, 1.0, 1.0, 1.0, 1.0, 1.0, 1.0, 1.0, 1.0, 1.0, 1.0, 1.0, 1.0, 1.0, 1.0, 1.0, 1.0, 1.0, 1.0, 1.0, 1.0, 1.0, 1.0, 1.0, 1.0, 1.0, 1.0, 1.0, 1.0, 1.0, 1.0, 1.0, 1.0, 1.0, 1.0, 1.0, 1.0, 1.0, 1.0, 1.0, 1.0, 1.0, 1.0, 1.0, 1.0, 1.0, 1.0, 1.0, 1.0, 1.0, 1.0, 1.0, 1.0, 1.0, 1.0, 1.0, 1.0, 1.0, 1.0, 1.0, 1.0, 1.0, 1.0, 1.0, 1.0, 1.0, 1.0, 1.0, 1.0, 1.0, 1.0, 1.0, 1.0, 1.0, 1.0, 1.0, 1.0, 1.0, 1.0, 1.0, 1.0, 1.0, 1.0, 1.0, 1.0, 1.0, 1.0, 1.0, 1.0, 1.0, 1.0, 1.0, 1.0, 1.0, 1.0, 1.0, 1.0, 1.0, 1.0, 1.0, 1.0, 1.0, 1.0, 1.0, 1.0, 1.0, 1.0, 1.0, 1.0, 1.0, 1.0, 1.0, 1.0, 1.0, 1.0, 1.0, 1.0, 1.0, 1.0, 1.0, 1.0, 1.0, 1.0, 1.0, 1.0, 1.0, 1.0, 1.0, 1.0, 1.0, 1.0, 1.0, 1.0, 1.0, 1.0, 1.0, 1.0, 1.0, 1.0, 1.0, 1.0, 1.0, 1.0, 1.0, 1.0, 1.0, 1.0, 1.0, 1.0, 1.0, 1.0, 1.0, 1.0, 1.0, 1.0, 1.0, 1.0, 1.0, 1.0, 1.0, 1.0, 1.0, 1.0, 1.0, 1.0, 1.0, 1.0, 1.0, 1.0, 1.0, 1.0, 1.0, 1.0, 1.0, 1.0, 1.0, 1.0, 1.0, 1.0, 1.0, 1.0, 1.0, 1.0, 1.0, 1.0, 1.0, 1.0, 1.0, 1.0, 1.0, 1.0, 1.0, 1.0, 1.0, 1.0, 1.0, 1.0, 1.0, 1.0, 1.0, 1.0, 1.0, 1.0, 1.0, 1.0, 1.0, 1.0, 1.0, 1.0, 1.0, 1.0, 1.0, 1.0, 1.0, 1.0, 1.0, 1.0, 1.0, 1.0, 1.0, 1.0, 1.0, 1.0, 1.0, 1.0, 1.0, 1.0, 1.0, 1.0, 1.0, 1.0, 1.0, 1.0, 1.0, 1.0, 1.0, 1.0, 1.0, 1.0, 1.0, 1.0, 1.0, 1.0, 1.0, 1.0, 1.0, 1.0, 1.0, 1.0, 1.0, 1.0, 1.0, 1.0, 1.0, 1.0, 1.0, 1.0, 1.0, 1.0, 1.0, 1.0, 1.0, 1.0, 1.0, 1.0, 1.0, 1.0, 1.0, 1.0, 1.0, 1.0, 1.0, 1.0, 1.0, 1.0, 1.0, 1.0, 1.0, 1.0, 1.0, 1.0, 1.0, 1.0, 1.0, 1.0, 1.0, 1.0, 1.0, 1.0, 1.0, 1.0, 1.0, 1.0, 1.0, 1.0, 1.0, 1.0, 1.0, 1.0, 1.0, 1.0, 1.0, 1.0, 1.0, 1.0, 1.0, 1.0, 1.0, 1.0, 1.0, 1.0, 1.0, 1.0, 1.0, 1.0, 1.0, 1.0, 1.0, 1.0, 1.0, 1.0, 1.0, 1.0, 1.0, 1.0, 1.0, 1.0, 1.0, 1.0, 1.0, 1.0, 1.0, 1.0, 1.0, 1.0, 1.0, 1.0, 1.0, 1.0, 1.0, 1.0, 1.0, 1.0, 1.0, 1.0, 1.0, 1.0, 1.0, 1.0, 1.0, 1.0, 1.0, 1.0, 1.0, 1.0, 1.0, 1.0, 1.0, 1.0, 1.0, 1.0, 1.0, 1.0, 1.0, 1.0, 1.0, 1.0, 1.0, 1.0, 1.0, 1.0, 1.0, 1.0, 1.0, 1.0, 1.0, 1.0, 1.0, 1.0, 1.0, 1.0, 1.0, 1.0, 1.0, 1.0, 1.0, 1.0, 1.0, 1.0, 1.0, 1.0, 1.0, 1.0, 1.0, 1.0, 1.0, 1.0, 1.0, 1.0, 1.0, 1.0, 1.0, 1.0, 1.0, 1.0, 1.0, 1.0, 1.0, 1.0, 1.0, 1.0, 1.0, 1.0, 1.0, 1.0, 1.0, 1.0, 1.0, 1.0, 1.0, 1.0, 1.0, 1.0, 1.0, 1.0, 1.0, 1.0, 1.0, 1.0, 1.0, 1.0, 1.0, 1.0, 1.0, 1.0, 1.0, 1.0, 1.0, 1.0, 1.0, 1.0, 1.0, 1.0, 1.0, 1.0, 1.0, 1.0, 1.0, 1.0, 1.0, 1.0, 1.0, 1.0, 1.0, 1.0, 1.0, 1.0, 1.0, 1.0, 1.0, 1.0, 1.0, 1.0, 1.0, 1.0, 1.0, 1.0, 1.0, 1.0, 1.0, 1.0, 1.0, 1.0, 1.0, 1.0, 1.0, 1.0, 1.0, 1.0, 1.0, 1.0, 1.0, 1.0, 1.0, 1.0, 1.0, 1.0, 1.0, 1.0, 1.0, 1.0, 1.0, 1.0, 1.0, 1.0, 1.0, 1.0, 1.0, 1.0, 1.0, 1.0, 1.0, 1.0, 1.0, 1.0, 1.0, 1.0, 1.0, 1.0, 1.0, 1.0, 1.0, 1.0, 1.0, 1.0, 1.0, 1.0, 1.0, 1.0, 1.0, 1.0, 1.0, 1.0, 1.0, 1.0, 1.0, 1.0, 1.0, 1.0, 1.0, 1.0, 1.0, 1.0, 1.0, 1.0, 1.0, 1.0, 1.0, 1.0, 1.0, 1.0, 1.0, 1.0, 1.0, 1.0, 1.0, 1.0, 1.0, 1.0, 1.0, 1.0, 1.0, 1.0, 1.0, 1.0, 1.0, 1.0, 1.0, 1.0, 1.0, 1.0, 1.0, 1.0, 1.0, 1.0, 1.0, 1.0, 1.0, 1.0, 1.0, 1.0, 1.0, 1.0, 1.0, 1.0, 1.0, 1.0, 1.0, 1.0, 1.0, 1.0, 1.0, 1.0, 1.0, 1.0, 1.0, 1.0, 1.0, 1.0, 1.0, 1.0, 1.0, 1.0, 1.0, 1.0, 1.0, 1.0, 1.0, 1.0, 1.0, 1.0, 1.0, 1.0, 1.0, 1.0, 1.0, 1.0, 1.0, 1.0, 1.0, 1.0, 1.0, 1.0, 1.0, 1.0, 1.0, 1.0, 1.0, 1.0, 1.0, 1.0, 1.0, 1.0, 1.0, 1.0, 1.0, 1.0, 1.0, 1.0, 1.0, 1.0, 1.0, 1.0, 1.0, 1.0, 1.0, 1.0, 1.0, 1.0, 1.0, 1.0, 1.0, 1.0, 1.0, 1.0, 1.0, 1.0, 1.0, 1.0, 1.0, 1.0, 1.0, 1.0, 1.0, 1.0, 1.0, 1.0, 1.0, 1.0, 1.0, 1.0, 1.0, 1.0, 1.0, 1.0, 1.0, 1.0, 1.0, 1.0, 1.0, 1.0, 1.0, 1.0, 1.0, 1.0, 1.0, 1.0, 1.0, 1.0, 1.0, 1.0, 1.0, 1.0, 1.0, 1.0, 1.0, 1.0, 1.0, 1.0, 1.0, 1.0, 1.0, 1.0, 1.0, 1.0, 1.0, 1.0, 1.0, 1.0, 1.0, 1.0, 1.0, 1.0])
me_cube_001.use_remesh_preserve_volume = False
me_cube_001.use_remesh_preserve_attributes = False
me_cube_001.use_mirror_vertex_groups = False
me_cube_001.update()
arm_armature = bpy.data.armatures.new('Armature')  # bones are not reproduced

# ---- objects
ob_lamp = bpy.data.objects.new('Lamp', light_lamp)
ob_camera = bpy.data.objects.new('Camera', cam_camera)
ob_metarig = bpy.data.objects.new('metarig', arm_armature)
ob_cube = bpy.data.objects.new('Cube', me_cube_001)

# ---- transforms, parenting, visibility, modifiers, constraints
ob_lamp.location = (4.076, 1.005, 5.904)
ob_lamp.rotation_euler = (0.6503, 0.05522, 1.866)
ob_lamp.lock_rotations_4d = False
ob_lamp.empty_display_type = 'ARROWS'
ob_lamp.color = (0.0, 0.0, 0.0, 0.0)
ob_lamp.lineart.crease_threshold = 0.0
ob_camera.location = (7.481, -6.508, 5.344)
ob_camera.rotation_euler = (1.109, 0.0, 0.8149)
ob_camera.lock_rotations_4d = False
ob_camera.empty_display_type = 'ARROWS'
ob_camera.color = (0.0, 0.0, 0.0, 0.0)
ob_camera.display_type = 'WIRE'
ob_camera.lineart.crease_threshold = 0.0
ob_metarig.location = (0.0, 0.0, 0.0)
ob_metarig.scale = (3.941, 3.941, 3.941)
ob_metarig.show_in_front = True
ob_metarig.lineart.crease_threshold = 0.0
ob_cube.parent = ob_metarig
ob_cube.matrix_parent_inverse = Matrix(((0.2537, 0.0, 0.0, 0.0), (0.0, 0.2537, 0.0, 0.0), (0.0, 0.0, 0.2537, 0.0), (0.0, 0.0, 0.0, 1.0)))
ob_cube.location = (0.0, 0.0, 0.0)
ob_cube.scale = (1.0, 1.0, 1.309)
ob_cube.show_in_front = True
ob_cube.lineart.crease_threshold = 0.0
_vg = ob_cube.vertex_groups.new(name='hips')
for _i, _w in zip([13, 27, 33, 35, 37, 40, 41, 60, 63, 64, 115, 122, 123, 135, 138, 139, 140, 141, 142, 144, 152, 189, 191, 217, 219, 233, 234, 235, 236], [0.007085, 0.05957, 0.5194, 0.5602, 0.1669, 0.0259, 0.05479, 0.2291, 0.1755, 0.6353, 0.3283, 0.7764, 0.3907, 0.6114, 0.003861, 0.06365, 0.118, 0.05982, 0.2273, 0.1001, 0.05902, 0.1401, 0.2662, 0.7948, 0.4227, 0.05266, 0.003741, 0.6624, 0.3278]): _vg.add([_i], _w, 'REPLACE')
_vg = ob_cube.vertex_groups.new(name='spine')
for _i, _w in zip([13, 14, 27, 34, 35, 37, 86, 88, 89, 115, 121, 122, 123, 136, 137, 138, 139, 140, 141, 142, 143, 144, 203, 204, 219, 231, 232, 233, 234, 235, 236], [0.6146, 0.438, 0.6012, 0.03295, 0.02324, 0.09394, 0.5357, 0.1233, 0.08463, 0.0534, 0.1344, 0.01866, 0.1435, 0.01408, 0.04317, 0.5302, 0.02546, 0.6369, 0.6732, 0.1281, 0.03235, 0.2021, 0.06621, 0.06833, 0.0726, 0.1457, 0.1381, 0.03438, 0.06364, 0.1243, 0.3947]): _vg.add([_i], _w, 'REPLACE')
_vg = ob_cube.vertex_groups.new(name='chest')
for _i, _w in zip([3, 13, 14, 27, 34, 69, 86, 87, 88, 89, 114, 116, 121, 132, 136, 137, 138, 140, 141, 142, 203, 204, 218, 220, 221, 231, 232, 235], [0.06991, 0.05328, 0.2245, 0.1205, 0.207, 0.008673, 0.08597, 0.0328, 0.08338, 0.05086, 0.1286, 0.004569, 0.4666, 0.1282, 0.0819, 0.5934, 0.114, 0.1323, 0.07725, 0.002008, 0.0007488, 0.08732, 0.4128, 0.008847, 0.03462, 0.395, 0.6498, 0.001365]): _vg.add([_i], _w, 'REPLACE')
_vg = ob_cube.vertex_groups.new(name='neck')
for _i, _w in zip([2, 3, 4, 5, 6, 7, 8, 9, 10, 11, 12, 28, 29, 30, 31, 32, 34, 62, 65, 66, 67, 68, 69, 70, 71, 72, 73, 74, 75, 76, 77, 78, 79, 80, 81, 82, 83, 84, 85, 114, 116, 117, 118, 119, 120, 121, 124, 126, 127, 128, 129, 130, 131, 132, 133, 134, 136, 137, 190, 192, 193, 194, 195, 196, 197, 198, 199, 200, 201, 202, 218, 220, 221, 222, 223, 224, 225, 226, 227, 228, 229, 232], [0.2355, 0.6287, 0.9107, 0.8379, 0.8973, 0.9223, 0.1404, 0.7369, 0.7236, 0.04273, 0.1609, 0.1009, 0.93, 0.7663, 0.3091, 0.8828, 0.1036, 0.005573, 0.08321, 0.6925, 0.7539, 0.2333, 0.3525, 0.8845, 0.92, 0.842, 0.8639, 0.8688, 0.9065, 0.9052, 0.9024, 0.302, 0.2407, 0.7345, 0.7232, 0.09345, 0.05373, 0.1674, 0.1481, 0.25, 0.8429, 0.9257, 0.8874, 0.281, 0.08238, 0.02347, 0.06113, 0.7348, 0.1303, 0.9341, 0.9522, 0.7992, 0.9363, 0.7689, 0.6034, 0.9217, 0.04229, 0.1882, 0.01069, 0.04463, 0.6925, 0.7528, 0.893, 0.8986, 0.8796, 0.8708, 0.2875, 0.3043, 0.09188, 0.1088, 0.4433, 0.1599, 0.9014, 0.8462, 0.9424, 0.9465, 0.894, 0.9314, 0.2779, 0.1933, 0.06869, 0.05783]): _vg.add([_i], _w, 'REPLACE')
_vg = ob_cube.vertex_groups.new(name='head')
for _i, _w in zip([6, 7, 8, 9, 10, 11, 12, 28, 29, 30, 70, 74, 75, 76, 77, 78, 79, 80, 81, 82, 83, 84, 85, 117, 118, 119, 120, 124, 125, 126, 127, 128, 129, 130, 195, 196, 197, 198, 199, 200, 201, 202, 223, 225, 226, 227, 228, 229, 230], [0.05727, 0.0453, 0.8584, 0.2571, 0.2683, 0.9532, 0.8375, 0.8983, 0.02073, 0.2285, 0.01547, 0.1093, 0.07762, 0.0519, 0.05847, 0.6949, 0.7576, 0.2583, 0.2693, 0.9057, 0.9459, 0.831, 0.8505, 0.004843, 0.097, 0.7167, 0.9169, 0.9386, 0.978, 0.2604, 0.8688, 0.03902, 0.0001741, 0.1979, 0.006752, 0.01582, 0.1001, 0.1095, 0.7098, 0.6927, 0.9073, 0.8902, 0.0005191, 0.09433, 0.05856, 0.7201, 0.8059, 0.9308, 0.9794]): _vg.add([_i], _w, 'REPLACE')
_vg = ob_cube.vertex_groups.new(name='shoulder.L')
_vg = ob_cube.vertex_groups.new(name='upper_arm.L')
_vg = ob_cube.vertex_groups.new(name='forearm.L')
_vg = ob_cube.vertex_groups.new(name='hand.L')
_vg = ob_cube.vertex_groups.new(name='palm.01.L')
_vg = ob_cube.vertex_groups.new(name='f_index.01.L')
_vg = ob_cube.vertex_groups.new(name='f_index.02.L')
_vg = ob_cube.vertex_groups.new(name='f_index.03.L')
_vg = ob_cube.vertex_groups.new(name='thumb.01.L')
_vg = ob_cube.vertex_groups.new(name='thumb.02.L')
_vg = ob_cube.vertex_groups.new(name='thumb.03.L')
_vg = ob_cube.vertex_groups.new(name='palm.02.L')
_vg = ob_cube.vertex_groups.new(name='f_middle.01.L')
_vg = ob_cube.vertex_groups.new(name='f_middle.02.L')
_vg = ob_cube.vertex_groups.new(name='f_middle.03.L')
_vg = ob_cube.vertex_groups.new(name='palm.03.L')
_vg = ob_cube.vertex_groups.new(name='f_ring.01.L')
_vg = ob_cube.vertex_groups.new(name='f_ring.02.L')
_vg = ob_cube.vertex_groups.new(name='f_ring.03.L')
_vg = ob_cube.vertex_groups.new(name='palm.04.L')
_vg = ob_cube.vertex_groups.new(name='f_pinky.01.L')
_vg = ob_cube.vertex_groups.new(name='f_pinky.02.L')
_vg = ob_cube.vertex_groups.new(name='f_pinky.03.L')
_vg = ob_cube.vertex_groups.new(name='shoulder.R')
for _i, _w in zip([0, 1, 2, 3, 4, 5, 6, 13, 14, 16, 17, 18, 27, 29, 31, 32, 34, 61, 62, 65, 66, 67, 68, 69, 70, 71, 72, 73, 76, 77, 86, 87, 88, 89, 90, 94, 95, 96, 97, 114, 116, 117, 121, 131, 132, 133, 134, 136, 137, 138, 140, 141, 144, 190, 192, 193, 194, 195, 196, 203, 204, 205, 207, 218, 220, 221, 222, 224, 231, 232], [0.07773, 0.907, 0.7144, 0.28, 0.05681, 0.1323, 0.03294, 0.1551, 0.1391, 0.1052, 0.07035, 0.1864, 0.07339, 0.01568, 0.6726, 0.1021, 0.6003, 0.8113, 0.8599, 0.8826, 0.2772, 0.2326, 0.7277, 0.5763, 0.07581, 0.0577, 0.1345, 0.1021, 0.03032, 0.01819, 0.172, 0.7616, 0.7258, 0.6241, 0.0464, 0.171, 0.06062, 0.06763, 0.1801, 0.5714, 0.1148, 0.0233, 0.2847, 0.007644, 0.08929, 0.3773, 0.06772, 0.8287, 0.1484, 0.136, 0.02151, 0.1072, 0.0189, 0.8632, 0.8159, 0.2857, 0.2083, 0.074, 0.05966, 0.7606, 0.6725, 0.04093, 0.03673, 0.1163, 0.7923, 0.04095, 0.1434, 0.0264, 0.4053, 0.1037]): _vg.add([_i], _w, 'REPLACE')
_vg = ob_cube.vertex_groups.new(name='upper_arm.R')
for _i, _w in zip([0, 2, 14, 16, 17, 18, 20, 34, 61, 62, 69, 87, 89, 90, 91, 92, 93, 94, 95, 96, 97, 104, 105, 121, 138, 190, 192, 203, 204, 205, 206, 207, 208], [0.8228, 0.01491, 0.01839, 0.8018, 0.838, 0.6359, 0.01758, 0.01309, 0.1146, 0.09623, 0.01199, 0.1352, 0.1874, 0.1869, 0.1263, 0.02627, 0.1357, 0.6531, 0.8507, 0.8499, 0.6532, 0.02298, 0.01003, 0.01661, 0.00409, 0.07649, 0.09525, 0.1012, 0.1258, 0.1817, 0.01841, 0.1823, 0.04969]): _vg.add([_i], _w, 'REPLACE')
_vg = ob_cube.vertex_groups.new(name='forearm.R')
for _i, _w in zip([0, 15, 16, 17, 18, 19, 20, 21, 22, 24, 90, 91, 92, 93, 94, 95, 96, 97, 98, 99, 100, 102, 103, 104, 105, 112, 205, 206, 207, 208, 209, 210, 211, 212], [0.0665, 0.8655, 0.08075, 0.08136, 0.1203, 0.005487, 0.1592, 0.1644, 0.8114, 0.005107, 0.54, 0.8011, 0.9503, 0.7026, 0.1122, 0.07113, 0.0747, 0.1199, 0.05263, 0.0767, 0.1126, 0.8102, 0.898, 0.2792, 0.1239, 0.01267, 0.5848, 0.956, 0.5444, 0.9257, 0.07229, 0.08983, 0.0226, 0.09527]): _vg.add([_i], _w, 'REPLACE')
_vg = ob_cube.vertex_groups.new(name='hand.R')
_vg = ob_cube.vertex_groups.new(name='palm.01.R')
for _i, _w in zip([22, 24, 26, 98, 99, 104, 106, 107, 112, 209, 210, 213], [0.07703, 0.01961, 0.1566, 0.04358, 0.7134, 0.02984, 0.01109, 0.05395, 0.0626, 0.1293, 0.05353, 0.04544]): _vg.add([_i], _w, 'REPLACE')
_vg = ob_cube.vertex_groups.new(name='f_index.01.R')
for _i, _w in zip([20, 23, 24, 25, 26, 98, 99, 104, 105, 106, 107, 109, 111, 112, 113, 209, 211, 213, 214, 215], [0.02969, 0.09685, 0.4991, 0.007802, 0.6471, 0.1917, 0.09607, 0.03947, 0.01147, 0.5735, 0.6178, 0.009971, 0.007412, 0.5276, 0.4566, 0.1923, 0.1575, 0.5959, 0.08838, 0.4783]): _vg.add([_i], _w, 'REPLACE')
_vg = ob_cube.vertex_groups.new(name='f_index.02.R')
for _i, _w in zip([23, 24, 26, 106, 107, 109, 112, 113, 213, 214, 215, 216], [0.7261, 0.01801, 0.05371, 0.05498, 0.1763, 0.07964, 0.0566, 0.04883, 0.1047, 0.05508, 0.09146, 0.01307]): _vg.add([_i], _w, 'REPLACE')
_vg = ob_cube.vertex_groups.new(name='f_index.03.R')
for _i, _w in zip([23, 24, 25, 98, 101, 106, 107, 109, 110, 112, 113, 211, 213, 215, 216], [0.09743, 0.059, 0.7444, 0.004686, 0.04771, 0.09859, 0.004894, 0.8148, 0.006957, 0.0217, 0.1206, 0.03485, 0.04995, 0.1983, 0.07125]): _vg.add([_i], _w, 'REPLACE')
_vg = ob_cube.vertex_groups.new(name='thumb.01.R')
for _i, _w in zip([20, 21, 22, 24, 90, 93, 98, 101, 102, 104, 105, 106, 112, 113, 205, 207, 209, 211], [0.3743, 0.6493, 0.03172, 0.05106, 0.1125, 0.1015, 0.1045, 0.008039, 0.07149, 0.3852, 0.4038, 0.0106, 0.03642, 0.0385, 0.09839, 0.1181, 0.09421, 0.09783]): _vg.add([_i], _w, 'REPLACE')
_vg = ob_cube.vertex_groups.new(name='thumb.02.R')
for _i, _w in zip([20, 21, 24, 90, 98, 104, 105, 113, 205, 207, 209, 211], [0.2441, 0.01116, 0.003063, 0.05599, 0.05778, 0.08845, 0.2671, 0.0004826, 0.01977, 0.05911, 0.01295, 0.05894]): _vg.add([_i], _w, 'REPLACE')
_vg = ob_cube.vertex_groups.new(name='thumb.03.R')
for _i, _w in zip([20, 21, 24, 25, 90, 98, 99, 101, 104, 105, 106, 109, 112, 113, 205, 207, 209, 211, 212, 213, 215], [0.1074, 0.1117, 0.2475, 0.1414, 0.01075, 0.4809, 0.004842, 0.8721, 0.1007, 0.1142, 0.1546, 0.004479, 0.1982, 0.248, 0.00238, 0.0115, 0.4165, 0.5551, 0.08045, 0.1143, 0.1427]): _vg.add([_i], _w, 'REPLACE')
_vg = ob_cube.vertex_groups.new(name='palm.02.R')
_vg = ob_cube.vertex_groups.new(name='f_middle.01.R')
_vg = ob_cube.vertex_groups.new(name='f_middle.02.R')
_vg = ob_cube.vertex_groups.new(name='f_middle.03.R')
_vg = ob_cube.vertex_groups.new(name='palm.03.R')
_vg = ob_cube.vertex_groups.new(name='f_ring.01.R')
_vg = ob_cube.vertex_groups.new(name='f_ring.02.R')
_vg = ob_cube.vertex_groups.new(name='f_ring.03.R')
_vg = ob_cube.vertex_groups.new(name='palm.04.R')
for _i, _w in zip([15, 19, 26, 99, 100, 102, 103, 108, 110, 111, 210, 212, 214, 216], [0.08346, 0.2349, 0.00204, 0.0463, 0.7064, 0.07064, 0.06598, 0.07538, 0.1294, 0.4226, 0.7553, 0.6582, 0.1303, 0.01336]): _vg.add([_i], _w, 'REPLACE')
_vg = ob_cube.vertex_groups.new(name='f_pinky.01.R')
for _i, _w in zip([19, 26, 100, 107, 108, 110, 111, 210, 214, 216], [0.4347, 0.04621, 0.07613, 0.05582, 0.1968, 0.0543, 0.4377, 0.06427, 0.5295, 0.0136]): _vg.add([_i], _w, 'REPLACE')
_vg = ob_cube.vertex_groups.new(name='f_pinky.02.R')
for _i, _w in zip([19, 108, 214, 216], [0.06326, 0.2357, 0.05476, 0.02329]): _vg.add([_i], _w, 'REPLACE')
_vg = ob_cube.vertex_groups.new(name='f_pinky.03.R')
for _i, _w in zip([19, 23, 25, 100, 108, 109, 110, 111, 212, 214, 216], [0.2108, 0.00469, 0.0366, 0.0538, 0.4321, 0.01982, 0.7216, 0.03712, 0.1169, 0.1022, 0.7713]): _vg.add([_i], _w, 'REPLACE')
_vg = ob_cube.vertex_groups.new(name='thigh.L')
_vg = ob_cube.vertex_groups.new(name='shin.L')
_vg = ob_cube.vertex_groups.new(name='foot.L')
_vg = ob_cube.vertex_groups.new(name='toe.L')
_vg = ob_cube.vertex_groups.new(name='heel.L')
_vg = ob_cube.vertex_groups.new(name='heel.02.L')
_vg = ob_cube.vertex_groups.new(name='thigh.R')
for _i, _w in zip([13, 14, 27, 33, 35, 36, 37, 39, 40, 41, 60, 63, 64, 86, 88, 89, 115, 121, 122, 123, 135, 138, 139, 140, 141, 142, 143, 144, 145, 146, 147, 148, 149, 150, 151, 152, 189, 191, 217, 219, 233, 234, 235, 236, 237, 238, 239, 240], [0.134, 0.1473, 0.124, 0.4344, 0.3756, 0.936, 0.6925, 0.8321, 0.7904, 0.8101, 0.7103, 0.7635, 0.3276, 0.161, 0.0008136, 0.004572, 0.5592, 0.002543, 0.1713, 0.4235, 0.347, 0.1579, 0.8402, 0.06036, 0.07388, 0.5948, 0.9118, 0.6384, 0.08451, 0.1233, 0.08807, 0.07027, 0.8792, 0.9063, 0.5608, 0.7548, 0.7413, 0.6764, 0.1787, 0.4561, 0.879, 0.8771, 0.1731, 0.2304, 0.07095, 0.1173, 0.1088, 0.08131]): _vg.add([_i], _w, 'REPLACE')
_vg = ob_cube.vertex_groups.new(name='shin.R')
for _i, _w in zip([33, 36, 37, 38, 39, 40, 41, 42, 43, 44, 45, 46, 47, 49, 52, 53, 59, 60, 63, 115, 135, 139, 145, 146, 147, 148, 149, 150, 151, 152, 153, 154, 155, 156, 157, 158, 159, 160, 162, 165, 166, 167, 168, 169, 174, 175, 176, 177, 179, 180, 181, 186, 188, 189, 191, 219, 237, 238, 239, 240, 241, 242, 243, 244, 245, 246, 247, 248, 249, 250, 255], [0.01444, 0.05501, 0.007726, 0.9609, 0.1467, 0.1694, 0.1316, 0.0776, 0.9648, 0.9475, 0.8989, 0.02896, 0.1119, 0.08299, 0.02671, 0.1875, 0.05724, 0.05159, 0.0208, 0.05054, 0.001796, 0.04653, 0.9069, 0.8634, 0.9, 0.9255, 0.09404, 0.08029, 0.419, 0.1826, 0.7693, 0.7785, 0.4793, 0.7728, 0.8969, 0.9506, 0.954, 0.8996, 0.006616, 0.1335, 0.05647, 0.1361, 0.05805, 0.1323, 0.01761, 0.01957, 0.01501, 0.1254, 0.1243, 0.01225, 0.0008146, 0.04078, 0.04225, 0.08976, 0.04272, 0.02746, 0.9167, 0.8688, 0.8818, 0.9097, 0.2562, 0.7876, 0.7892, 0.2554, 0.006339, 0.04167, 0.03824, 0.002917, 0.09405, 0.093, 0.000338]): _vg.add([_i], _w, 'REPLACE')
_vg = ob_cube.vertex_groups.new(name='foot.R')
for _i, _w in zip([45, 46, 51, 52, 53, 58, 59, 153, 155, 156, 157, 160, 163, 166, 168, 169, 174, 175, 177, 178, 179, 183, 184, 185, 186, 187, 188, 241, 244, 245, 248, 249, 250, 251, 254, 255, 256], [0.009096, 0.09629, 0.03836, 0.09538, 0.105, 0.04006, 0.03593, 0.04191, 0.1682, 0.04021, 0.03956, 0.03743, 0.221, 0.1621, 0.1623, 0.08236, 0.08082, 0.08173, 0.1891, 0.2234, 0.1888, 0.001028, 0.002118, 0.0214, 0.06492, 0.02254, 0.06561, 0.4095, 0.4116, 0.2657, 0.2688, 0.1378, 0.1372, 0.1188, 0.1189, 0.0167, 0.01574]): _vg.add([_i], _w, 'REPLACE')
_vg = ob_cube.vertex_groups.new(name='toe.R')
for _i, _w in zip([42, 45, 46, 49, 51, 52, 53, 56, 57, 58, 59, 153, 155, 156, 157, 160, 163, 166, 168, 169, 172, 174, 175, 177, 178, 179, 181, 182, 183, 184, 185, 186, 187, 188, 241, 244, 245, 248, 249, 250, 251, 254, 255, 256, 257, 258], [0.01281, 0.0551, 0.7929, 0.01837, 0.9093, 0.7961, 0.692, 0.9699, 0.9802, 0.9071, 0.8914, 0.02133, 0.3307, 0.01914, 0.03019, 0.02834, 0.5669, 0.6157, 0.6131, 0.7722, 0.9332, 0.8326, 0.8297, 0.6511, 0.5665, 0.6531, 0.9435, 0.9793, 0.9481, 0.9468, 0.9323, 0.8737, 0.9305, 0.8718, 0.2899, 0.2893, 0.3827, 0.3809, 0.7399, 0.7422, 0.7832, 0.7854, 0.9317, 0.9328, 0.9612, 0.9623]): _vg.add([_i], _w, 'REPLACE')
_vg = ob_cube.vertex_groups.new(name='heel.R')
for _i, _w in zip([42, 44, 47, 49, 55, 154, 161, 162, 165, 167, 171, 176, 180, 242, 243, 246, 247, 252, 253], [0.02658, 0.004754, 0.8603, 0.03367, 0.9579, 0.1924, 0.003583, 0.9477, 0.76, 0.7555, 0.9369, 0.8393, 0.8445, 0.1578, 0.1574, 0.8328, 0.8375, 0.7482, 0.7536]): _vg.add([_i], _w, 'REPLACE')
_vg = ob_cube.vertex_groups.new(name='heel.02.R')
for _i, _w in zip([42, 46, 47, 48, 49, 50, 52, 54, 153, 156, 161, 163, 164, 165, 166, 167, 168, 170, 171, 172, 173, 174, 175, 176, 177, 178, 179, 180, 241, 242, 243, 244, 245, 246, 247, 248, 249, 250, 251, 252, 253, 254], [0.8355, 0.06808, 0.0004275, 0.9437, 0.8221, 0.9696, 0.06732, 0.9578, 0.1233, 0.123, 0.9304, 0.1865, 0.9513, 0.09952, 0.1596, 0.1006, 0.1596, 0.9601, 0.05644, 0.04926, 0.9657, 0.05056, 0.05134, 0.1243, 0.01241, 0.1868, 0.01146, 0.1212, 0.02703, 0.02523, 0.02433, 0.02626, 0.3126, 0.1168, 0.1145, 0.3149, 0.001552, 0.0006322, 0.0821, 0.2328, 0.2291, 0.08086]): _vg.add([_i], _w, 'REPLACE')
_m = ob_cube.modifiers.new('Mirror', 'MIRROR')
_m = ob_cube.modifiers.new('Armature', 'ARMATURE')
_m.object = ob_metarig

# ---- collection membership
col_collection_1.objects.link(ob_lamp)
col_collection_1.objects.link(ob_camera)
col_collection_5.objects.link(ob_metarig)
col_collection_5.objects.link(ob_cube)

# ---- scene / render settings (as saved in the file)
scene.camera = ob_camera
scene.frame_start = 1; scene.frame_end = 250; scene.frame_set(51)
scene.render.engine = 'BLENDER_EEVEE_NEXT'
scene.render.resolution_percentage = 50
scene.render.dither_intensity = 0.0
scene.cycles.use_denoising = False
scene.cycles.samples = 128
scene.cycles.sampling_pattern = 'TABULATED_SOBOL'
scene.cycles.light_sampling_threshold = 0.0
scene.cycles.use_adaptive_sampling = False
scene.cycles.use_light_tree = False
scene.cycles.blur_glossy = 0.0
scene.cycles.sample_clamp_indirect = 0.0
scene.view_settings.view_transform = 'Standard'
bpy.context.view_layer.update()
